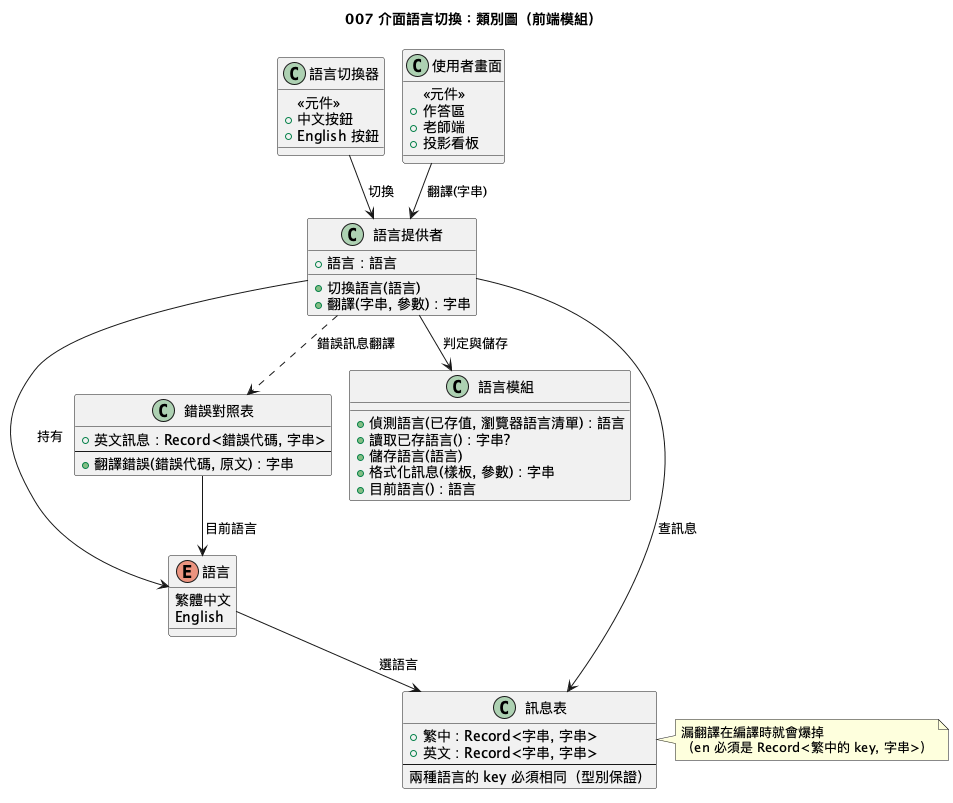

The diagram above was rendered by PlantUML. Its source (embedded in the PNG):
@startuml
!pragma layout smetana
!pragma layout smetana
title 007 介面語言切換：類別圖（前端模組）

enum 語言 {
  繁體中文
  English
}

class 訊息表 {
  +繁中 : Record<字串, 字串>
  +英文 : Record<字串, 字串>
  --
  兩種語言的 key 必須相同（型別保證）
}

class 語言模組 {
  +偵測語言(已存值, 瀏覽器語言清單) : 語言
  +讀取已存語言() : 字串?
  +儲存語言(語言)
  +格式化訊息(樣板, 參數) : 字串
  +目前語言() : 語言
}

class 語言提供者 {
  +語言 : 語言
  +切換語言(語言)
  +翻譯(字串, 參數) : 字串
}

class 語言切換器 {
  <<元件>>
  +中文按鈕
  +English 按鈕
}

class 錯誤對照表 {
  +英文訊息 : Record<錯誤代碼, 字串>
  --
  +翻譯錯誤(錯誤代碼, 原文) : 字串
}

class 使用者畫面 {
  <<元件>>
  +作答區
  +老師端
  +投影看板
}

語言 --> 訊息表 : 選語言
語言提供者 --> 語言 : 持有
語言提供者 --> 訊息表 : 查訊息
語言提供者 --> 語言模組 : 判定與儲存
語言切換器 --> 語言提供者 : 切換
使用者畫面 --> 語言提供者 : 翻譯(字串)
語言提供者 ..> 錯誤對照表 : 錯誤訊息翻譯
錯誤對照表 --> 語言 : 目前語言

note right of 訊息表
  漏翻譯在編譯時就會爆掉
  （en 必須是 Record<繁中的 key, 字串>）
end note
@enduml